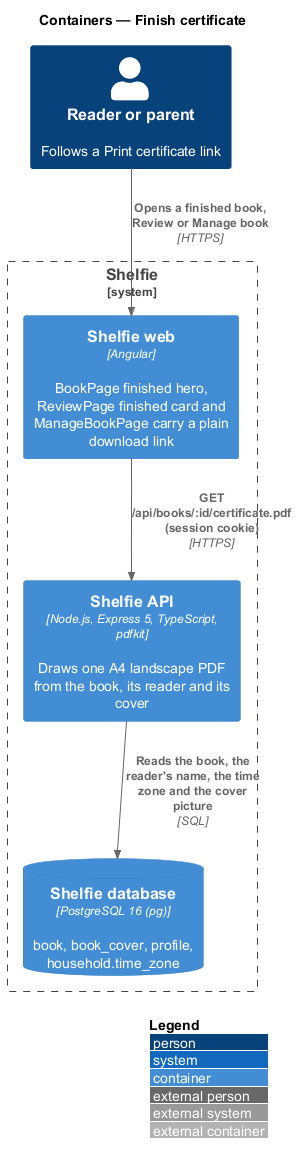

The diagram above was rendered by PlantUML. Its source (embedded in the PNG):
@startuml
!include <C4/C4_Container>
LAYOUT_WITH_LEGEND()
title Containers — Finish certificate

Person(reader, "Reader or parent", "Follows a Print certificate link")
System_Boundary(shelfie, "Shelfie") {
  Container(web, "Shelfie web", "Angular", "BookPage finished hero, ReviewPage finished card and ManageBookPage carry a plain download link")
  Container(api, "Shelfie API", "Node.js, Express 5, TypeScript, pdfkit", "Draws one A4 landscape PDF from the book, its reader and its cover")
  ContainerDb(db, "Shelfie database", "PostgreSQL 16 (pg)", "book, book_cover, profile, household.time_zone")
}
Rel(reader, web, "Opens a finished book, Review or Manage book", "HTTPS")
Rel(web, api, "GET /api/books/:id/certificate.pdf (session cookie)", "HTTPS")
Rel(api, db, "Reads the book, the reader's name, the time zone and the cover picture", "SQL")
@enduml